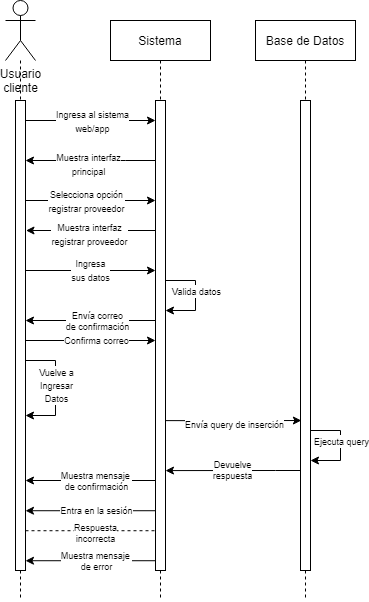

The diagram above was exported from draw.io. Its source (the exported page's mxGraphModel, read from the mxfile embedded in the PNG):
<mxGraphModel dx="1422" dy="786" grid="1" gridSize="10" guides="1" tooltips="1" connect="1" arrows="1" fold="1" page="1" pageScale="1" pageWidth="850" pageHeight="1100" math="0" shadow="0">
  <root>
    <mxCell id="0" />
    <mxCell id="1" parent="0" />
    <mxCell id="3nuBFxr9cyL0pnOWT2aG-5" value="Sistema" style="shape=umlLifeline;perimeter=lifelinePerimeter;container=1;collapsible=0;recursiveResize=0;rounded=0;shadow=0;strokeWidth=1;" parent="1" vertex="1">
      <mxGeometry x="375" y="200" width="100" height="580" as="geometry" />
    </mxCell>
    <mxCell id="3nuBFxr9cyL0pnOWT2aG-6" value="" style="points=[];perimeter=orthogonalPerimeter;rounded=0;shadow=0;strokeWidth=1;" parent="3nuBFxr9cyL0pnOWT2aG-5" vertex="1">
      <mxGeometry x="45" y="80" width="10" height="470" as="geometry" />
    </mxCell>
    <mxCell id="shqBqRSQ6rw7WRbjC5rr-36" value="" style="endArrow=classic;html=1;rounded=0;strokeColor=default;" parent="3nuBFxr9cyL0pnOWT2aG-5" edge="1">
      <mxGeometry width="50" height="50" relative="1" as="geometry">
        <mxPoint x="55" y="260" as="sourcePoint" />
        <mxPoint x="55" y="290" as="targetPoint" />
        <Array as="points">
          <mxPoint x="85" y="260" />
          <mxPoint x="85" y="290" />
        </Array>
      </mxGeometry>
    </mxCell>
    <mxCell id="shqBqRSQ6rw7WRbjC5rr-37" value="&lt;font style=&quot;font-size: 9px;&quot;&gt;Valida datos&lt;/font&gt;" style="edgeLabel;html=1;align=center;verticalAlign=middle;resizable=0;points=[];" parent="shqBqRSQ6rw7WRbjC5rr-36" vertex="1" connectable="0">
      <mxGeometry x="0.151" relative="1" as="geometry">
        <mxPoint y="-12" as="offset" />
      </mxGeometry>
    </mxCell>
    <mxCell id="shqBqRSQ6rw7WRbjC5rr-46" style="edgeStyle=orthogonalEdgeStyle;rounded=0;orthogonalLoop=1;jettySize=auto;html=1;fontSize=9;endArrow=classic;endFill=1;strokeColor=default;startArrow=none;startFill=0;" parent="3nuBFxr9cyL0pnOWT2aG-5" edge="1">
      <mxGeometry relative="1" as="geometry">
        <mxPoint x="45" y="540.23" as="sourcePoint" />
        <mxPoint x="-85" y="540.23" as="targetPoint" />
        <Array as="points" />
      </mxGeometry>
    </mxCell>
    <mxCell id="shqBqRSQ6rw7WRbjC5rr-47" value="Muestra mensaje &lt;br&gt;de error" style="edgeLabel;html=1;align=center;verticalAlign=middle;resizable=0;points=[];fontSize=9;" parent="shqBqRSQ6rw7WRbjC5rr-46" vertex="1" connectable="0">
      <mxGeometry x="-0.1233" y="-2" relative="1" as="geometry">
        <mxPoint x="-3" y="2" as="offset" />
      </mxGeometry>
    </mxCell>
    <mxCell id="-YAm4AYYy1fRbDZETCyw-8" value="" style="endArrow=classic;html=1;rounded=0;fontSize=9;" parent="3nuBFxr9cyL0pnOWT2aG-5" edge="1">
      <mxGeometry width="50" height="50" relative="1" as="geometry">
        <mxPoint x="-85" y="320" as="sourcePoint" />
        <mxPoint x="45" y="320" as="targetPoint" />
      </mxGeometry>
    </mxCell>
    <mxCell id="-YAm4AYYy1fRbDZETCyw-9" value="Confirma correo" style="edgeLabel;html=1;align=center;verticalAlign=middle;resizable=0;points=[];fontSize=9;" parent="-YAm4AYYy1fRbDZETCyw-8" connectable="0" vertex="1">
      <mxGeometry x="0.1231" relative="1" as="geometry">
        <mxPoint x="-3" as="offset" />
      </mxGeometry>
    </mxCell>
    <mxCell id="shqBqRSQ6rw7WRbjC5rr-38" value="" style="endArrow=classic;html=1;rounded=0;strokeColor=default;" parent="3nuBFxr9cyL0pnOWT2aG-5" edge="1">
      <mxGeometry width="50" height="50" relative="1" as="geometry">
        <mxPoint x="200" y="410" as="sourcePoint" />
        <mxPoint x="200" y="440" as="targetPoint" />
        <Array as="points">
          <mxPoint x="230" y="410" />
          <mxPoint x="230" y="440" />
        </Array>
      </mxGeometry>
    </mxCell>
    <mxCell id="shqBqRSQ6rw7WRbjC5rr-39" value="&lt;font style=&quot;font-size: 9px;&quot;&gt;Ejecuta query&lt;/font&gt;" style="edgeLabel;html=1;align=center;verticalAlign=middle;resizable=0;points=[];" parent="shqBqRSQ6rw7WRbjC5rr-38" vertex="1" connectable="0">
      <mxGeometry x="0.151" relative="1" as="geometry">
        <mxPoint y="-12" as="offset" />
      </mxGeometry>
    </mxCell>
    <mxCell id="shqBqRSQ6rw7WRbjC5rr-19" value="" style="endArrow=classic;html=1;rounded=0;strokeColor=default;exitX=1.1;exitY=0.206;exitDx=0;exitDy=0;exitPerimeter=0;entryX=0.086;entryY=0.382;entryDx=0;entryDy=0;entryPerimeter=0;" parent="3nuBFxr9cyL0pnOWT2aG-5" edge="1">
      <mxGeometry width="50" height="50" relative="1" as="geometry">
        <mxPoint x="55" y="400.1199999999999" as="sourcePoint" />
        <mxPoint x="190.86000000000013" y="400" as="targetPoint" />
        <Array as="points">
          <mxPoint x="94" y="400.1600000000001" />
          <mxPoint x="144" y="400.12" />
        </Array>
      </mxGeometry>
    </mxCell>
    <mxCell id="shqBqRSQ6rw7WRbjC5rr-24" value="&lt;font style=&quot;font-size: 9px;&quot;&gt;Envía query de inserción&lt;/font&gt;" style="edgeLabel;html=1;align=center;verticalAlign=middle;resizable=0;points=[];" parent="shqBqRSQ6rw7WRbjC5rr-19" vertex="1" connectable="0">
      <mxGeometry x="-0.0036" y="-3" relative="1" as="geometry">
        <mxPoint as="offset" />
      </mxGeometry>
    </mxCell>
    <mxCell id="shqBqRSQ6rw7WRbjC5rr-25" value="" style="endArrow=classic;html=1;rounded=0;strokeColor=default;entryX=1;entryY=0.438;entryDx=0;entryDy=0;entryPerimeter=0;" parent="3nuBFxr9cyL0pnOWT2aG-5" edge="1">
      <mxGeometry width="50" height="50" relative="1" as="geometry">
        <mxPoint x="190" y="450" as="sourcePoint" />
        <mxPoint x="55" y="450.0799999999999" as="targetPoint" />
        <Array as="points">
          <mxPoint x="165" y="450" />
        </Array>
      </mxGeometry>
    </mxCell>
    <mxCell id="shqBqRSQ6rw7WRbjC5rr-40" value="Devuelve&lt;br&gt;respuesta" style="edgeLabel;html=1;align=center;verticalAlign=middle;resizable=0;points=[];fontSize=9;" parent="shqBqRSQ6rw7WRbjC5rr-25" vertex="1" connectable="0">
      <mxGeometry x="-0.0394" y="-1" relative="1" as="geometry">
        <mxPoint x="-3" as="offset" />
      </mxGeometry>
    </mxCell>
    <mxCell id="shqBqRSQ6rw7WRbjC5rr-31" value="&lt;font style=&quot;font-size: 9px;&quot;&gt;Ingresa&lt;br&gt;sus datos&lt;/font&gt;" style="endArrow=classic;html=1;rounded=0;strokeColor=default;exitX=1.3;exitY=0.131;exitDx=0;exitDy=0;exitPerimeter=0;" parent="3nuBFxr9cyL0pnOWT2aG-5" edge="1">
      <mxGeometry width="50" height="50" relative="1" as="geometry">
        <mxPoint x="-85" y="249.9999999999999" as="sourcePoint" />
        <mxPoint x="45" y="249.9999999999999" as="targetPoint" />
      </mxGeometry>
    </mxCell>
    <mxCell id="shqBqRSQ6rw7WRbjC5rr-48" style="edgeStyle=orthogonalEdgeStyle;rounded=0;orthogonalLoop=1;jettySize=auto;html=1;fontSize=9;endArrow=classic;endFill=1;strokeColor=default;startArrow=none;startFill=0;" parent="3nuBFxr9cyL0pnOWT2aG-5" edge="1">
      <mxGeometry relative="1" as="geometry">
        <mxPoint x="45" y="460" as="sourcePoint" />
        <mxPoint x="-85" y="460" as="targetPoint" />
        <Array as="points" />
      </mxGeometry>
    </mxCell>
    <mxCell id="shqBqRSQ6rw7WRbjC5rr-49" value="Muestra mensaje &lt;br&gt;de confirmación" style="edgeLabel;html=1;align=center;verticalAlign=middle;resizable=0;points=[];fontSize=9;" parent="shqBqRSQ6rw7WRbjC5rr-48" vertex="1" connectable="0">
      <mxGeometry x="-0.1233" y="-2" relative="1" as="geometry">
        <mxPoint x="-3" y="2" as="offset" />
      </mxGeometry>
    </mxCell>
    <mxCell id="shqBqRSQ6rw7WRbjC5rr-52" style="edgeStyle=orthogonalEdgeStyle;rounded=0;orthogonalLoop=1;jettySize=auto;html=1;fontSize=9;endArrow=classic;endFill=1;strokeColor=default;startArrow=none;startFill=0;" parent="3nuBFxr9cyL0pnOWT2aG-5" edge="1">
      <mxGeometry relative="1" as="geometry">
        <mxPoint x="45" y="490.23" as="sourcePoint" />
        <mxPoint x="-85" y="490.23" as="targetPoint" />
        <Array as="points" />
      </mxGeometry>
    </mxCell>
    <mxCell id="shqBqRSQ6rw7WRbjC5rr-53" value="Entra en la sesión" style="edgeLabel;html=1;align=center;verticalAlign=middle;resizable=0;points=[];fontSize=9;" parent="shqBqRSQ6rw7WRbjC5rr-52" connectable="0" vertex="1">
      <mxGeometry x="-0.1233" y="-2" relative="1" as="geometry">
        <mxPoint x="-3" y="2" as="offset" />
      </mxGeometry>
    </mxCell>
    <mxCell id="shqBqRSQ6rw7WRbjC5rr-55" value="" style="endArrow=none;dashed=1;html=1;strokeWidth=1;rounded=0;fontSize=9;" parent="3nuBFxr9cyL0pnOWT2aG-5" edge="1">
      <mxGeometry width="50" height="50" relative="1" as="geometry">
        <mxPoint x="-85" y="510.23" as="sourcePoint" />
        <mxPoint x="45" y="510.23" as="targetPoint" />
      </mxGeometry>
    </mxCell>
    <mxCell id="shqBqRSQ6rw7WRbjC5rr-56" value="Respuesta&lt;br&gt;incorrecta" style="edgeLabel;html=1;align=center;verticalAlign=middle;resizable=0;points=[];fontSize=9;" parent="shqBqRSQ6rw7WRbjC5rr-55" vertex="1" connectable="0">
      <mxGeometry x="-0.1144" y="-2" relative="1" as="geometry">
        <mxPoint x="11" as="offset" />
      </mxGeometry>
    </mxCell>
    <mxCell id="-YAm4AYYy1fRbDZETCyw-6" value="" style="endArrow=classic;html=1;rounded=0;fontSize=9;" parent="3nuBFxr9cyL0pnOWT2aG-5" edge="1">
      <mxGeometry width="50" height="50" relative="1" as="geometry">
        <mxPoint x="45" y="300" as="sourcePoint" />
        <mxPoint x="-85" y="300" as="targetPoint" />
      </mxGeometry>
    </mxCell>
    <mxCell id="-YAm4AYYy1fRbDZETCyw-7" value="Envía correo&lt;br&gt;de confirmación" style="edgeLabel;html=1;align=center;verticalAlign=middle;resizable=0;points=[];fontSize=9;" parent="-YAm4AYYy1fRbDZETCyw-6" connectable="0" vertex="1">
      <mxGeometry x="0.1143" relative="1" as="geometry">
        <mxPoint x="13" as="offset" />
      </mxGeometry>
    </mxCell>
    <mxCell id="-YAm4AYYy1fRbDZETCyw-14" value="" style="endArrow=classic;html=1;rounded=0;strokeColor=default;" parent="3nuBFxr9cyL0pnOWT2aG-5" edge="1">
      <mxGeometry width="50" height="50" relative="1" as="geometry">
        <mxPoint x="-85" y="340" as="sourcePoint" />
        <mxPoint x="-85" y="395" as="targetPoint" />
        <Array as="points">
          <mxPoint x="-55" y="340" />
          <mxPoint x="-55" y="395" />
        </Array>
      </mxGeometry>
    </mxCell>
    <mxCell id="-YAm4AYYy1fRbDZETCyw-15" value="&lt;font style=&quot;font-size: 9px;&quot;&gt;Vuelve a&lt;br&gt;Ingresar&lt;br&gt;Datos&lt;br&gt;&lt;/font&gt;" style="edgeLabel;html=1;align=center;verticalAlign=middle;resizable=0;points=[];" parent="-YAm4AYYy1fRbDZETCyw-14" connectable="0" vertex="1">
      <mxGeometry x="0.151" relative="1" as="geometry">
        <mxPoint y="-12" as="offset" />
      </mxGeometry>
    </mxCell>
    <mxCell id="YtbRgB56nWa5-tRskXzY-1" value="" style="endArrow=classic;html=1;rounded=0;" parent="3nuBFxr9cyL0pnOWT2aG-5" edge="1">
      <mxGeometry width="50" height="50" relative="1" as="geometry">
        <mxPoint x="-85" y="179.9999999999999" as="sourcePoint" />
        <mxPoint x="45" y="179.9999999999999" as="targetPoint" />
      </mxGeometry>
    </mxCell>
    <mxCell id="YtbRgB56nWa5-tRskXzY-2" value="&lt;font style=&quot;font-size: 9px;&quot;&gt;Selecciona opción&lt;br&gt;registrar proveedor&lt;br&gt;&lt;/font&gt;" style="edgeLabel;html=1;align=center;verticalAlign=middle;resizable=0;points=[];" parent="YtbRgB56nWa5-tRskXzY-1" connectable="0" vertex="1">
      <mxGeometry x="0.1252" relative="1" as="geometry">
        <mxPoint x="-13" as="offset" />
      </mxGeometry>
    </mxCell>
    <mxCell id="YtbRgB56nWa5-tRskXzY-3" value="" style="endArrow=classic;html=1;rounded=0;strokeColor=default;" parent="3nuBFxr9cyL0pnOWT2aG-5" edge="1">
      <mxGeometry width="50" height="50" relative="1" as="geometry">
        <mxPoint x="45" y="209.9999999999999" as="sourcePoint" />
        <mxPoint x="-84.5" y="209.9999999999999" as="targetPoint" />
        <Array as="points">
          <mxPoint x="15.5" y="210" />
        </Array>
      </mxGeometry>
    </mxCell>
    <mxCell id="YtbRgB56nWa5-tRskXzY-4" value="&lt;font style=&quot;font-size: 9px;&quot;&gt;Muestra interfaz&lt;br&gt;registrar proveedor&lt;br&gt;&lt;/font&gt;" style="edgeLabel;html=1;align=center;verticalAlign=middle;resizable=0;points=[];" parent="YtbRgB56nWa5-tRskXzY-3" connectable="0" vertex="1">
      <mxGeometry x="0.1524" y="3" relative="1" as="geometry">
        <mxPoint x="8" as="offset" />
      </mxGeometry>
    </mxCell>
    <mxCell id="shqBqRSQ6rw7WRbjC5rr-1" value="Usuario&lt;br&gt;cliente" style="shape=umlActor;verticalLabelPosition=bottom;verticalAlign=top;html=1;outlineConnect=0;" parent="1" vertex="1">
      <mxGeometry x="270" y="180" width="30" height="60" as="geometry" />
    </mxCell>
    <mxCell id="shqBqRSQ6rw7WRbjC5rr-3" value="Base de Datos" style="shape=umlLifeline;perimeter=lifelinePerimeter;container=1;collapsible=0;recursiveResize=0;rounded=0;shadow=0;strokeWidth=1;" parent="1" vertex="1">
      <mxGeometry x="520" y="200" width="100" height="580" as="geometry" />
    </mxCell>
    <mxCell id="shqBqRSQ6rw7WRbjC5rr-4" value="" style="points=[];perimeter=orthogonalPerimeter;rounded=0;shadow=0;strokeWidth=1;" parent="shqBqRSQ6rw7WRbjC5rr-3" vertex="1">
      <mxGeometry x="45" y="80" width="10" height="470" as="geometry" />
    </mxCell>
    <mxCell id="shqBqRSQ6rw7WRbjC5rr-8" value="" style="endArrow=none;dashed=1;endFill=0;html=1;strokeColor=default;rounded=0;startArrow=none;" parent="1" source="shqBqRSQ6rw7WRbjC5rr-10" edge="1">
      <mxGeometry width="160" relative="1" as="geometry">
        <mxPoint x="340" y="500" as="sourcePoint" />
        <mxPoint x="285" y="780" as="targetPoint" />
      </mxGeometry>
    </mxCell>
    <mxCell id="shqBqRSQ6rw7WRbjC5rr-10" value="" style="points=[];perimeter=orthogonalPerimeter;rounded=0;shadow=0;strokeWidth=1;" parent="1" vertex="1">
      <mxGeometry x="280" y="280" width="10" height="470" as="geometry" />
    </mxCell>
    <mxCell id="shqBqRSQ6rw7WRbjC5rr-11" value="" style="endArrow=none;dashed=1;endFill=0;html=1;strokeColor=default;rounded=0;" parent="1" source="shqBqRSQ6rw7WRbjC5rr-1" target="shqBqRSQ6rw7WRbjC5rr-10" edge="1">
      <mxGeometry width="160" relative="1" as="geometry">
        <mxPoint x="285" y="240" as="sourcePoint" />
        <mxPoint x="285" y="500" as="targetPoint" />
      </mxGeometry>
    </mxCell>
    <mxCell id="shqBqRSQ6rw7WRbjC5rr-17" value="" style="endArrow=classic;html=1;rounded=0;strokeColor=default;exitX=1.3;exitY=0.131;exitDx=0;exitDy=0;exitPerimeter=0;" parent="1" target="3nuBFxr9cyL0pnOWT2aG-6" edge="1">
      <mxGeometry width="50" height="50" relative="1" as="geometry">
        <mxPoint x="290" y="299.99999999999994" as="sourcePoint" />
        <mxPoint x="421.5000000000002" y="299.99999999999994" as="targetPoint" />
      </mxGeometry>
    </mxCell>
    <mxCell id="shqBqRSQ6rw7WRbjC5rr-23" value="&lt;font style=&quot;font-size: 9px;&quot;&gt;Ingresa al sistema&lt;br&gt;web/app&lt;/font&gt;" style="edgeLabel;html=1;align=center;verticalAlign=middle;resizable=0;points=[];" parent="shqBqRSQ6rw7WRbjC5rr-17" vertex="1" connectable="0">
      <mxGeometry x="-0.1939" relative="1" as="geometry">
        <mxPoint x="14" as="offset" />
      </mxGeometry>
    </mxCell>
    <mxCell id="shqBqRSQ6rw7WRbjC5rr-27" value="" style="endArrow=classic;html=1;rounded=0;strokeColor=default;" parent="1" edge="1">
      <mxGeometry width="50" height="50" relative="1" as="geometry">
        <mxPoint x="419.5" y="339.99999999999994" as="sourcePoint" />
        <mxPoint x="290" y="340" as="targetPoint" />
        <Array as="points">
          <mxPoint x="390" y="340" />
        </Array>
      </mxGeometry>
    </mxCell>
    <mxCell id="shqBqRSQ6rw7WRbjC5rr-28" value="&lt;font style=&quot;font-size: 9px;&quot;&gt;Muestra interfaz&lt;br&gt;principal&lt;br&gt;&lt;/font&gt;" style="edgeLabel;html=1;align=center;verticalAlign=middle;resizable=0;points=[];" parent="shqBqRSQ6rw7WRbjC5rr-27" vertex="1" connectable="0">
      <mxGeometry x="0.1524" y="3" relative="1" as="geometry">
        <mxPoint x="8" as="offset" />
      </mxGeometry>
    </mxCell>
  </root>
</mxGraphModel>